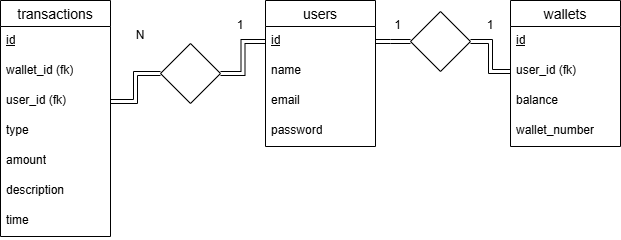

The diagram above was exported from draw.io. Its source (the exported page's mxGraphModel, read from the mxfile embedded in the PNG):
<mxGraphModel dx="1562" dy="829" grid="1" gridSize="10" guides="1" tooltips="1" connect="1" arrows="1" fold="1" page="1" pageScale="1" pageWidth="850" pageHeight="1100" background="#ffffff" math="0" shadow="0" extFonts="Permanent Marker^https://fonts.googleapis.com/css?family=Permanent+Marker">
  <root>
    <mxCell id="0" />
    <mxCell id="1" parent="0" />
    <mxCell id="jKGetZXTkmhwRpzvl9BM-30" parent="1" style="swimlane;fontStyle=0;childLayout=stackLayout;horizontal=1;startSize=26;horizontalStack=0;resizeParent=1;resizeParentMax=0;resizeLast=0;collapsible=1;marginBottom=0;align=center;fontSize=14;" value="users" vertex="1">
      <mxGeometry height="146" width="110" x="355" y="510" as="geometry">
        <mxRectangle height="30" width="70" x="110" y="230" as="alternateBounds" />
      </mxGeometry>
    </mxCell>
    <mxCell id="jKGetZXTkmhwRpzvl9BM-31" parent="jKGetZXTkmhwRpzvl9BM-30" style="text;strokeColor=none;fillColor=none;spacingLeft=4;spacingRight=4;overflow=hidden;rotatable=0;points=[[0,0.5],[1,0.5]];portConstraint=eastwest;fontSize=12;whiteSpace=wrap;html=1;" value="&lt;u&gt;id&lt;/u&gt;" vertex="1">
      <mxGeometry height="30" width="110" y="26" as="geometry" />
    </mxCell>
    <mxCell id="jKGetZXTkmhwRpzvl9BM-32" parent="jKGetZXTkmhwRpzvl9BM-30" style="text;strokeColor=none;fillColor=none;spacingLeft=4;spacingRight=4;overflow=hidden;rotatable=0;points=[[0,0.5],[1,0.5]];portConstraint=eastwest;fontSize=12;whiteSpace=wrap;html=1;" value="name" vertex="1">
      <mxGeometry height="30" width="110" y="56" as="geometry" />
    </mxCell>
    <mxCell id="jKGetZXTkmhwRpzvl9BM-33" parent="jKGetZXTkmhwRpzvl9BM-30" style="text;strokeColor=none;fillColor=none;spacingLeft=4;spacingRight=4;overflow=hidden;rotatable=0;points=[[0,0.5],[1,0.5]];portConstraint=eastwest;fontSize=12;whiteSpace=wrap;html=1;" value="email" vertex="1">
      <mxGeometry height="30" width="110" y="86" as="geometry" />
    </mxCell>
    <mxCell id="jKGetZXTkmhwRpzvl9BM-34" parent="jKGetZXTkmhwRpzvl9BM-30" style="text;strokeColor=none;fillColor=none;spacingLeft=4;spacingRight=4;overflow=hidden;rotatable=0;points=[[0,0.5],[1,0.5]];portConstraint=eastwest;fontSize=12;whiteSpace=wrap;html=1;" value="password" vertex="1">
      <mxGeometry height="30" width="110" y="116" as="geometry" />
    </mxCell>
    <mxCell id="jKGetZXTkmhwRpzvl9BM-35" parent="1" style="swimlane;fontStyle=0;childLayout=stackLayout;horizontal=1;startSize=26;horizontalStack=0;resizeParent=1;resizeParentMax=0;resizeLast=0;collapsible=1;marginBottom=0;align=center;fontSize=14;" value="wallets" vertex="1">
      <mxGeometry height="146" width="110" x="600" y="510" as="geometry">
        <mxRectangle height="30" width="70" x="110" y="230" as="alternateBounds" />
      </mxGeometry>
    </mxCell>
    <mxCell id="jKGetZXTkmhwRpzvl9BM-36" parent="jKGetZXTkmhwRpzvl9BM-35" style="text;strokeColor=none;fillColor=none;spacingLeft=4;spacingRight=4;overflow=hidden;rotatable=0;points=[[0,0.5],[1,0.5]];portConstraint=eastwest;fontSize=12;whiteSpace=wrap;html=1;" value="&lt;u&gt;id&lt;/u&gt;" vertex="1">
      <mxGeometry height="30" width="110" y="26" as="geometry" />
    </mxCell>
    <mxCell id="jKGetZXTkmhwRpzvl9BM-37" parent="jKGetZXTkmhwRpzvl9BM-35" style="text;strokeColor=none;fillColor=none;spacingLeft=4;spacingRight=4;overflow=hidden;rotatable=0;points=[[0,0.5],[1,0.5]];portConstraint=eastwest;fontSize=12;whiteSpace=wrap;html=1;" value="user_id (fk)" vertex="1">
      <mxGeometry height="30" width="110" y="56" as="geometry" />
    </mxCell>
    <mxCell id="jKGetZXTkmhwRpzvl9BM-38" parent="jKGetZXTkmhwRpzvl9BM-35" style="text;strokeColor=none;fillColor=none;spacingLeft=4;spacingRight=4;overflow=hidden;rotatable=0;points=[[0,0.5],[1,0.5]];portConstraint=eastwest;fontSize=12;whiteSpace=wrap;html=1;" value="balance" vertex="1">
      <mxGeometry height="30" width="110" y="86" as="geometry" />
    </mxCell>
    <mxCell id="jKGetZXTkmhwRpzvl9BM-39" parent="jKGetZXTkmhwRpzvl9BM-35" style="text;strokeColor=none;fillColor=none;spacingLeft=4;spacingRight=4;overflow=hidden;rotatable=0;points=[[0,0.5],[1,0.5]];portConstraint=eastwest;fontSize=12;whiteSpace=wrap;html=1;" value="wallet_number" vertex="1">
      <mxGeometry height="30" width="110" y="116" as="geometry" />
    </mxCell>
    <mxCell id="jKGetZXTkmhwRpzvl9BM-40" parent="1" style="swimlane;fontStyle=0;childLayout=stackLayout;horizontal=1;startSize=26;horizontalStack=0;resizeParent=1;resizeParentMax=0;resizeLast=0;collapsible=1;marginBottom=0;align=center;fontSize=14;" value="transactions" vertex="1">
      <mxGeometry height="236" width="110" x="90" y="510" as="geometry">
        <mxRectangle height="30" width="70" x="110" y="230" as="alternateBounds" />
      </mxGeometry>
    </mxCell>
    <mxCell id="jKGetZXTkmhwRpzvl9BM-41" parent="jKGetZXTkmhwRpzvl9BM-40" style="text;strokeColor=none;fillColor=none;spacingLeft=4;spacingRight=4;overflow=hidden;rotatable=0;points=[[0,0.5],[1,0.5]];portConstraint=eastwest;fontSize=12;whiteSpace=wrap;html=1;" value="&lt;u&gt;id&lt;/u&gt;" vertex="1">
      <mxGeometry height="30" width="110" y="26" as="geometry" />
    </mxCell>
    <mxCell id="jKGetZXTkmhwRpzvl9BM-42" parent="jKGetZXTkmhwRpzvl9BM-40" style="text;strokeColor=none;fillColor=none;spacingLeft=4;spacingRight=4;overflow=hidden;rotatable=0;points=[[0,0.5],[1,0.5]];portConstraint=eastwest;fontSize=12;whiteSpace=wrap;html=1;" value="wallet_id (fk)" vertex="1">
      <mxGeometry height="30" width="110" y="56" as="geometry" />
    </mxCell>
    <mxCell id="jKGetZXTkmhwRpzvl9BM-62" parent="jKGetZXTkmhwRpzvl9BM-40" style="text;strokeColor=none;fillColor=none;spacingLeft=4;spacingRight=4;overflow=hidden;rotatable=0;points=[[0,0.5],[1,0.5]];portConstraint=eastwest;fontSize=12;whiteSpace=wrap;html=1;" value="user_id (fk)" vertex="1">
      <mxGeometry height="30" width="110" y="86" as="geometry" />
    </mxCell>
    <mxCell id="jKGetZXTkmhwRpzvl9BM-43" parent="jKGetZXTkmhwRpzvl9BM-40" style="text;strokeColor=none;fillColor=none;spacingLeft=4;spacingRight=4;overflow=hidden;rotatable=0;points=[[0,0.5],[1,0.5]];portConstraint=eastwest;fontSize=12;whiteSpace=wrap;html=1;" value="type" vertex="1">
      <mxGeometry height="30" width="110" y="116" as="geometry" />
    </mxCell>
    <mxCell id="jKGetZXTkmhwRpzvl9BM-44" parent="jKGetZXTkmhwRpzvl9BM-40" style="text;strokeColor=none;fillColor=none;spacingLeft=4;spacingRight=4;overflow=hidden;rotatable=0;points=[[0,0.5],[1,0.5]];portConstraint=eastwest;fontSize=12;whiteSpace=wrap;html=1;" value="amount" vertex="1">
      <mxGeometry height="30" width="110" y="146" as="geometry" />
    </mxCell>
    <mxCell id="jKGetZXTkmhwRpzvl9BM-45" parent="jKGetZXTkmhwRpzvl9BM-40" style="text;strokeColor=none;fillColor=none;spacingLeft=4;spacingRight=4;overflow=hidden;rotatable=0;points=[[0,0.5],[1,0.5]];portConstraint=eastwest;fontSize=12;whiteSpace=wrap;html=1;" value="description" vertex="1">
      <mxGeometry height="30" width="110" y="176" as="geometry" />
    </mxCell>
    <mxCell id="jKGetZXTkmhwRpzvl9BM-46" parent="jKGetZXTkmhwRpzvl9BM-40" style="text;strokeColor=none;fillColor=none;spacingLeft=4;spacingRight=4;overflow=hidden;rotatable=0;points=[[0,0.5],[1,0.5]];portConstraint=eastwest;fontSize=12;whiteSpace=wrap;html=1;" value="time" vertex="1">
      <mxGeometry height="30" width="110" y="206" as="geometry" />
    </mxCell>
    <mxCell id="jKGetZXTkmhwRpzvl9BM-61" edge="1" parent="1" source="jKGetZXTkmhwRpzvl9BM-60" style="edgeStyle=orthogonalEdgeStyle;rounded=0;orthogonalLoop=1;jettySize=auto;html=1;shape=link;" target="jKGetZXTkmhwRpzvl9BM-31">
      <mxGeometry relative="1" as="geometry" />
    </mxCell>
    <mxCell id="jKGetZXTkmhwRpzvl9BM-63" edge="1" parent="1" source="jKGetZXTkmhwRpzvl9BM-60" style="edgeStyle=orthogonalEdgeStyle;rounded=0;orthogonalLoop=1;jettySize=auto;html=1;entryX=1;entryY=0.5;entryDx=0;entryDy=0;shape=link;" target="jKGetZXTkmhwRpzvl9BM-62">
      <mxGeometry relative="1" as="geometry" />
    </mxCell>
    <mxCell id="jKGetZXTkmhwRpzvl9BM-60" parent="1" style="rhombus;whiteSpace=wrap;html=1;" value="" vertex="1">
      <mxGeometry height="60" width="60" x="250" y="553" as="geometry" />
    </mxCell>
    <mxCell id="jKGetZXTkmhwRpzvl9BM-64" parent="1" style="text;html=1;whiteSpace=wrap;strokeColor=none;fillColor=none;align=center;verticalAlign=middle;rounded=0;" value="1" vertex="1">
      <mxGeometry height="30" width="60" x="300" y="520" as="geometry" />
    </mxCell>
    <mxCell id="jKGetZXTkmhwRpzvl9BM-65" parent="1" style="text;html=1;whiteSpace=wrap;strokeColor=none;fillColor=none;align=center;verticalAlign=middle;rounded=0;" value="N" vertex="1">
      <mxGeometry height="30" width="60" x="200" y="530" as="geometry" />
    </mxCell>
    <mxCell id="jKGetZXTkmhwRpzvl9BM-69" edge="1" parent="1" source="jKGetZXTkmhwRpzvl9BM-67" style="edgeStyle=orthogonalEdgeStyle;rounded=0;orthogonalLoop=1;jettySize=auto;html=1;shape=link;" target="jKGetZXTkmhwRpzvl9BM-37">
      <mxGeometry relative="1" as="geometry" />
    </mxCell>
    <mxCell id="jKGetZXTkmhwRpzvl9BM-67" parent="1" style="rhombus;whiteSpace=wrap;html=1;" value="" vertex="1">
      <mxGeometry height="60" width="60" x="500" y="521" as="geometry" />
    </mxCell>
    <mxCell id="jKGetZXTkmhwRpzvl9BM-68" edge="1" parent="1" source="jKGetZXTkmhwRpzvl9BM-31" style="edgeStyle=orthogonalEdgeStyle;rounded=0;orthogonalLoop=1;jettySize=auto;html=1;entryX=0;entryY=0.5;entryDx=0;entryDy=0;shape=link;" target="jKGetZXTkmhwRpzvl9BM-67">
      <mxGeometry relative="1" as="geometry" />
    </mxCell>
    <mxCell id="jKGetZXTkmhwRpzvl9BM-70" parent="1" style="text;html=1;whiteSpace=wrap;strokeColor=none;fillColor=none;align=center;verticalAlign=middle;rounded=0;" value="1" vertex="1">
      <mxGeometry height="30" width="25" x="475" y="520" as="geometry" />
    </mxCell>
    <mxCell id="jKGetZXTkmhwRpzvl9BM-71" parent="1" style="text;html=1;whiteSpace=wrap;strokeColor=none;fillColor=none;align=center;verticalAlign=middle;rounded=0;" value="1" vertex="1">
      <mxGeometry height="30" width="20" x="570" y="520" as="geometry" />
    </mxCell>
  </root>
</mxGraphModel>